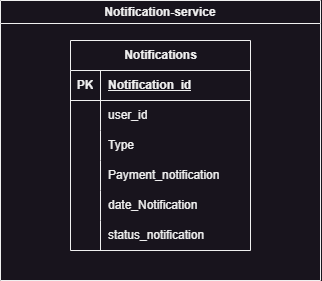

The diagram above was exported from draw.io. Its source (the exported page's mxGraphModel, read from the mxfile embedded in the PNG):
<mxGraphModel dx="2590" dy="1515" grid="1" gridSize="10" guides="1" tooltips="1" connect="1" arrows="1" fold="1" page="1" pageScale="1" pageWidth="3300" pageHeight="4681" math="0" shadow="0">
  <root>
    <mxCell id="Mz098ocQhor_pD9Fipeg-0" />
    <mxCell id="Mz098ocQhor_pD9Fipeg-1" parent="Mz098ocQhor_pD9Fipeg-0" />
    <mxCell id="Mz098ocQhor_pD9Fipeg-199" value="Notification-service" style="swimlane;whiteSpace=wrap;html=1;" vertex="1" parent="Mz098ocQhor_pD9Fipeg-1">
      <mxGeometry x="140" y="70" width="320" height="280" as="geometry" />
    </mxCell>
    <mxCell id="Mz098ocQhor_pD9Fipeg-200" value="Notifications" style="shape=table;startSize=30;container=1;collapsible=1;childLayout=tableLayout;fixedRows=1;rowLines=0;fontStyle=1;align=center;resizeLast=1;html=1;" vertex="1" parent="Mz098ocQhor_pD9Fipeg-199">
      <mxGeometry x="70" y="40" width="180" height="210" as="geometry" />
    </mxCell>
    <mxCell id="Mz098ocQhor_pD9Fipeg-201" value="" style="shape=tableRow;horizontal=0;startSize=0;swimlaneHead=0;swimlaneBody=0;fillColor=none;collapsible=0;dropTarget=0;points=[[0,0.5],[1,0.5]];portConstraint=eastwest;top=0;left=0;right=0;bottom=1;" vertex="1" parent="Mz098ocQhor_pD9Fipeg-200">
      <mxGeometry y="30" width="180" height="30" as="geometry" />
    </mxCell>
    <mxCell id="Mz098ocQhor_pD9Fipeg-202" value="PK" style="shape=partialRectangle;connectable=0;fillColor=none;top=0;left=0;bottom=0;right=0;fontStyle=1;overflow=hidden;whiteSpace=wrap;html=1;" vertex="1" parent="Mz098ocQhor_pD9Fipeg-201">
      <mxGeometry width="30" height="30" as="geometry">
        <mxRectangle width="30" height="30" as="alternateBounds" />
      </mxGeometry>
    </mxCell>
    <mxCell id="Mz098ocQhor_pD9Fipeg-203" value="Notification_id" style="shape=partialRectangle;connectable=0;fillColor=none;top=0;left=0;bottom=0;right=0;align=left;spacingLeft=6;fontStyle=5;overflow=hidden;whiteSpace=wrap;html=1;" vertex="1" parent="Mz098ocQhor_pD9Fipeg-201">
      <mxGeometry x="30" width="150" height="30" as="geometry">
        <mxRectangle width="150" height="30" as="alternateBounds" />
      </mxGeometry>
    </mxCell>
    <mxCell id="Mz098ocQhor_pD9Fipeg-204" value="" style="shape=tableRow;horizontal=0;startSize=0;swimlaneHead=0;swimlaneBody=0;fillColor=none;collapsible=0;dropTarget=0;points=[[0,0.5],[1,0.5]];portConstraint=eastwest;top=0;left=0;right=0;bottom=0;" vertex="1" parent="Mz098ocQhor_pD9Fipeg-200">
      <mxGeometry y="60" width="180" height="30" as="geometry" />
    </mxCell>
    <mxCell id="Mz098ocQhor_pD9Fipeg-205" value="" style="shape=partialRectangle;connectable=0;fillColor=none;top=0;left=0;bottom=0;right=0;editable=1;overflow=hidden;whiteSpace=wrap;html=1;" vertex="1" parent="Mz098ocQhor_pD9Fipeg-204">
      <mxGeometry width="30" height="30" as="geometry">
        <mxRectangle width="30" height="30" as="alternateBounds" />
      </mxGeometry>
    </mxCell>
    <mxCell id="Mz098ocQhor_pD9Fipeg-206" value="user_id" style="shape=partialRectangle;connectable=0;fillColor=none;top=0;left=0;bottom=0;right=0;align=left;spacingLeft=6;overflow=hidden;whiteSpace=wrap;html=1;" vertex="1" parent="Mz098ocQhor_pD9Fipeg-204">
      <mxGeometry x="30" width="150" height="30" as="geometry">
        <mxRectangle width="150" height="30" as="alternateBounds" />
      </mxGeometry>
    </mxCell>
    <mxCell id="Mz098ocQhor_pD9Fipeg-207" value="" style="shape=tableRow;horizontal=0;startSize=0;swimlaneHead=0;swimlaneBody=0;fillColor=none;collapsible=0;dropTarget=0;points=[[0,0.5],[1,0.5]];portConstraint=eastwest;top=0;left=0;right=0;bottom=0;" vertex="1" parent="Mz098ocQhor_pD9Fipeg-200">
      <mxGeometry y="90" width="180" height="30" as="geometry" />
    </mxCell>
    <mxCell id="Mz098ocQhor_pD9Fipeg-208" value="" style="shape=partialRectangle;connectable=0;fillColor=none;top=0;left=0;bottom=0;right=0;editable=1;overflow=hidden;whiteSpace=wrap;html=1;" vertex="1" parent="Mz098ocQhor_pD9Fipeg-207">
      <mxGeometry width="30" height="30" as="geometry">
        <mxRectangle width="30" height="30" as="alternateBounds" />
      </mxGeometry>
    </mxCell>
    <mxCell id="Mz098ocQhor_pD9Fipeg-209" value="Type" style="shape=partialRectangle;connectable=0;fillColor=none;top=0;left=0;bottom=0;right=0;align=left;spacingLeft=6;overflow=hidden;whiteSpace=wrap;html=1;" vertex="1" parent="Mz098ocQhor_pD9Fipeg-207">
      <mxGeometry x="30" width="150" height="30" as="geometry">
        <mxRectangle width="150" height="30" as="alternateBounds" />
      </mxGeometry>
    </mxCell>
    <mxCell id="Mz098ocQhor_pD9Fipeg-210" value="" style="shape=tableRow;horizontal=0;startSize=0;swimlaneHead=0;swimlaneBody=0;fillColor=none;collapsible=0;dropTarget=0;points=[[0,0.5],[1,0.5]];portConstraint=eastwest;top=0;left=0;right=0;bottom=0;" vertex="1" parent="Mz098ocQhor_pD9Fipeg-200">
      <mxGeometry y="120" width="180" height="30" as="geometry" />
    </mxCell>
    <mxCell id="Mz098ocQhor_pD9Fipeg-211" value="" style="shape=partialRectangle;connectable=0;fillColor=none;top=0;left=0;bottom=0;right=0;editable=1;overflow=hidden;whiteSpace=wrap;html=1;" vertex="1" parent="Mz098ocQhor_pD9Fipeg-210">
      <mxGeometry width="30" height="30" as="geometry">
        <mxRectangle width="30" height="30" as="alternateBounds" />
      </mxGeometry>
    </mxCell>
    <mxCell id="Mz098ocQhor_pD9Fipeg-212" value="Payment_notification" style="shape=partialRectangle;connectable=0;fillColor=none;top=0;left=0;bottom=0;right=0;align=left;spacingLeft=6;overflow=hidden;whiteSpace=wrap;html=1;" vertex="1" parent="Mz098ocQhor_pD9Fipeg-210">
      <mxGeometry x="30" width="150" height="30" as="geometry">
        <mxRectangle width="150" height="30" as="alternateBounds" />
      </mxGeometry>
    </mxCell>
    <mxCell id="Mz098ocQhor_pD9Fipeg-213" value="" style="shape=tableRow;horizontal=0;startSize=0;swimlaneHead=0;swimlaneBody=0;fillColor=none;collapsible=0;dropTarget=0;points=[[0,0.5],[1,0.5]];portConstraint=eastwest;top=0;left=0;right=0;bottom=0;" vertex="1" parent="Mz098ocQhor_pD9Fipeg-200">
      <mxGeometry y="150" width="180" height="30" as="geometry" />
    </mxCell>
    <mxCell id="Mz098ocQhor_pD9Fipeg-214" value="" style="shape=partialRectangle;connectable=0;fillColor=none;top=0;left=0;bottom=0;right=0;editable=1;overflow=hidden;whiteSpace=wrap;html=1;" vertex="1" parent="Mz098ocQhor_pD9Fipeg-213">
      <mxGeometry width="30" height="30" as="geometry">
        <mxRectangle width="30" height="30" as="alternateBounds" />
      </mxGeometry>
    </mxCell>
    <mxCell id="Mz098ocQhor_pD9Fipeg-215" value="date_Notification" style="shape=partialRectangle;connectable=0;fillColor=none;top=0;left=0;bottom=0;right=0;align=left;spacingLeft=6;overflow=hidden;whiteSpace=wrap;html=1;" vertex="1" parent="Mz098ocQhor_pD9Fipeg-213">
      <mxGeometry x="30" width="150" height="30" as="geometry">
        <mxRectangle width="150" height="30" as="alternateBounds" />
      </mxGeometry>
    </mxCell>
    <mxCell id="Mz098ocQhor_pD9Fipeg-216" value="" style="shape=tableRow;horizontal=0;startSize=0;swimlaneHead=0;swimlaneBody=0;fillColor=none;collapsible=0;dropTarget=0;points=[[0,0.5],[1,0.5]];portConstraint=eastwest;top=0;left=0;right=0;bottom=0;" vertex="1" parent="Mz098ocQhor_pD9Fipeg-200">
      <mxGeometry y="180" width="180" height="30" as="geometry" />
    </mxCell>
    <mxCell id="Mz098ocQhor_pD9Fipeg-217" value="" style="shape=partialRectangle;connectable=0;fillColor=none;top=0;left=0;bottom=0;right=0;editable=1;overflow=hidden;whiteSpace=wrap;html=1;" vertex="1" parent="Mz098ocQhor_pD9Fipeg-216">
      <mxGeometry width="30" height="30" as="geometry">
        <mxRectangle width="30" height="30" as="alternateBounds" />
      </mxGeometry>
    </mxCell>
    <mxCell id="Mz098ocQhor_pD9Fipeg-218" value="status_notification" style="shape=partialRectangle;connectable=0;fillColor=none;top=0;left=0;bottom=0;right=0;align=left;spacingLeft=6;overflow=hidden;whiteSpace=wrap;html=1;" vertex="1" parent="Mz098ocQhor_pD9Fipeg-216">
      <mxGeometry x="30" width="150" height="30" as="geometry">
        <mxRectangle width="150" height="30" as="alternateBounds" />
      </mxGeometry>
    </mxCell>
  </root>
</mxGraphModel>